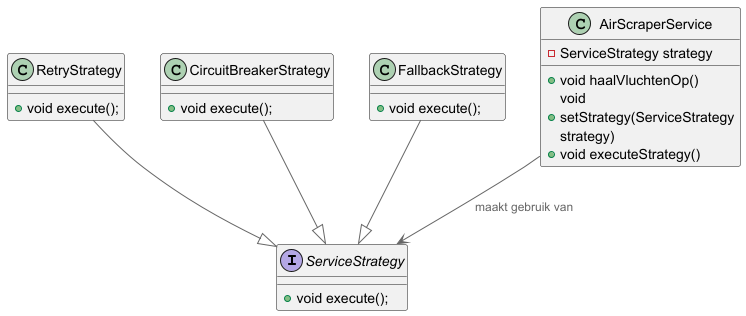

The diagram above was rendered by PlantUML. Its source (embedded in the PNG):
@startuml
!include https://raw.githubusercontent.com/plantuml-stdlib/C4-PlantUML/master/C4_Component.puml

interface ServiceStrategy {
    + void execute();
}

class RetryStrategy {
    + void execute();
}

class CircuitBreakerStrategy {
    + void execute();
}

class FallbackStrategy {
    + void execute();
}

class AirScraperService {
    - ServiceStrategy strategy
    + void haalVluchtenOp()
    + void setStrategy(ServiceStrategy strategy)
    + void executeStrategy()
}

AirScraperService --> ServiceStrategy : maakt gebruik van
RetryStrategy --|> ServiceStrategy
CircuitBreakerStrategy --|> ServiceStrategy
FallbackStrategy --|> ServiceStrategy
@enduml